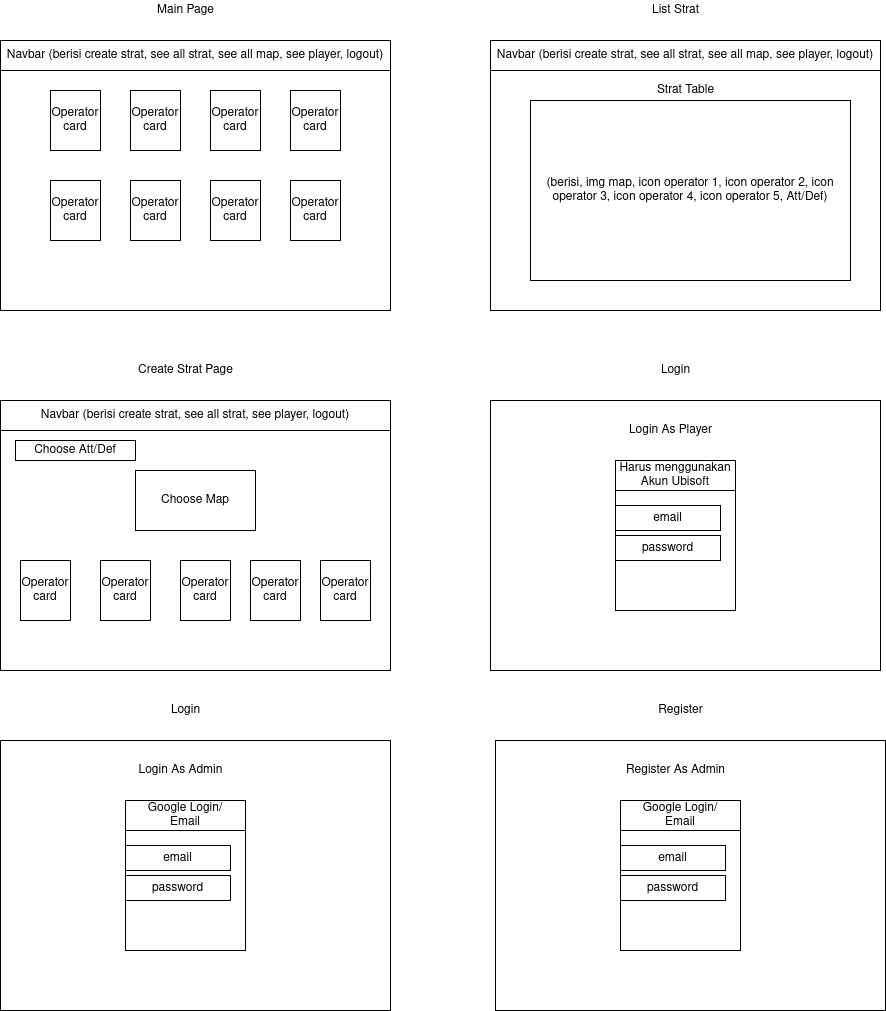

The diagram above was exported from draw.io. Its source (the exported page's mxGraphModel, read from the mxfile embedded in the PNG):
<mxGraphModel dx="1350" dy="793" grid="1" gridSize="10" guides="1" tooltips="1" connect="1" arrows="1" fold="1" page="1" pageScale="1" pageWidth="850" pageHeight="1100" math="0" shadow="0">
  <root>
    <mxCell id="0" />
    <mxCell id="1" parent="0" />
    <mxCell id="JhWFqVDdL7GFtyhZrbrB-1" value="" style="rounded=0;whiteSpace=wrap;html=1;" vertex="1" parent="1">
      <mxGeometry x="90" y="170" width="390" height="270" as="geometry" />
    </mxCell>
    <mxCell id="JhWFqVDdL7GFtyhZrbrB-2" value="Main Page" style="text;html=1;align=center;verticalAlign=middle;resizable=0;points=[];autosize=1;strokeColor=none;fillColor=none;" vertex="1" parent="1">
      <mxGeometry x="240" y="130" width="70" height="20" as="geometry" />
    </mxCell>
    <mxCell id="JhWFqVDdL7GFtyhZrbrB-3" value="Navbar (berisi create strat, see all strat, see all map, see player, logout)" style="rounded=0;whiteSpace=wrap;html=1;" vertex="1" parent="1">
      <mxGeometry x="90" y="170" width="390" height="30" as="geometry" />
    </mxCell>
    <mxCell id="JhWFqVDdL7GFtyhZrbrB-4" value="&lt;div&gt;Operator&lt;/div&gt;&lt;div&gt;card&lt;br&gt;&lt;/div&gt;" style="rounded=0;whiteSpace=wrap;html=1;" vertex="1" parent="1">
      <mxGeometry x="140" y="220" width="50" height="60" as="geometry" />
    </mxCell>
    <mxCell id="JhWFqVDdL7GFtyhZrbrB-5" value="&lt;div&gt;Operator&lt;/div&gt;&lt;div&gt;card&lt;br&gt;&lt;/div&gt;" style="rounded=0;whiteSpace=wrap;html=1;" vertex="1" parent="1">
      <mxGeometry x="220" y="220" width="50" height="60" as="geometry" />
    </mxCell>
    <mxCell id="JhWFqVDdL7GFtyhZrbrB-6" value="&lt;div&gt;Operator&lt;/div&gt;&lt;div&gt;card&lt;br&gt;&lt;/div&gt;" style="rounded=0;whiteSpace=wrap;html=1;" vertex="1" parent="1">
      <mxGeometry x="300" y="220" width="50" height="60" as="geometry" />
    </mxCell>
    <mxCell id="JhWFqVDdL7GFtyhZrbrB-7" value="&lt;div&gt;Operator&lt;/div&gt;&lt;div&gt;card&lt;br&gt;&lt;/div&gt;" style="rounded=0;whiteSpace=wrap;html=1;" vertex="1" parent="1">
      <mxGeometry x="380" y="220" width="50" height="60" as="geometry" />
    </mxCell>
    <mxCell id="JhWFqVDdL7GFtyhZrbrB-8" value="&lt;div&gt;Operator&lt;/div&gt;&lt;div&gt;card&lt;br&gt;&lt;/div&gt;" style="rounded=0;whiteSpace=wrap;html=1;" vertex="1" parent="1">
      <mxGeometry x="220" y="310" width="50" height="60" as="geometry" />
    </mxCell>
    <mxCell id="JhWFqVDdL7GFtyhZrbrB-9" value="&lt;div&gt;Operator&lt;/div&gt;&lt;div&gt;card&lt;br&gt;&lt;/div&gt;" style="rounded=0;whiteSpace=wrap;html=1;" vertex="1" parent="1">
      <mxGeometry x="300" y="310" width="50" height="60" as="geometry" />
    </mxCell>
    <mxCell id="JhWFqVDdL7GFtyhZrbrB-10" value="&lt;div&gt;Operator&lt;/div&gt;&lt;div&gt;card&lt;br&gt;&lt;/div&gt;" style="rounded=0;whiteSpace=wrap;html=1;" vertex="1" parent="1">
      <mxGeometry x="380" y="310" width="50" height="60" as="geometry" />
    </mxCell>
    <mxCell id="JhWFqVDdL7GFtyhZrbrB-11" value="&lt;div&gt;Operator&lt;/div&gt;&lt;div&gt;card&lt;br&gt;&lt;/div&gt;" style="rounded=0;whiteSpace=wrap;html=1;" vertex="1" parent="1">
      <mxGeometry x="140" y="310" width="50" height="60" as="geometry" />
    </mxCell>
    <mxCell id="JhWFqVDdL7GFtyhZrbrB-12" value="" style="rounded=0;whiteSpace=wrap;html=1;" vertex="1" parent="1">
      <mxGeometry x="90" y="530" width="390" height="270" as="geometry" />
    </mxCell>
    <mxCell id="JhWFqVDdL7GFtyhZrbrB-13" value="Create Strat Page" style="text;html=1;align=center;verticalAlign=middle;resizable=0;points=[];autosize=1;strokeColor=none;fillColor=none;" vertex="1" parent="1">
      <mxGeometry x="220" y="490" width="110" height="20" as="geometry" />
    </mxCell>
    <mxCell id="JhWFqVDdL7GFtyhZrbrB-14" value="Navbar (berisi create strat, see all strat, see player, logout)" style="rounded=0;whiteSpace=wrap;html=1;" vertex="1" parent="1">
      <mxGeometry x="90" y="530" width="390" height="30" as="geometry" />
    </mxCell>
    <mxCell id="JhWFqVDdL7GFtyhZrbrB-19" value="&lt;div&gt;Operator&lt;/div&gt;&lt;div&gt;card&lt;br&gt;&lt;/div&gt;" style="rounded=0;whiteSpace=wrap;html=1;" vertex="1" parent="1">
      <mxGeometry x="190" y="690" width="50" height="60" as="geometry" />
    </mxCell>
    <mxCell id="JhWFqVDdL7GFtyhZrbrB-20" value="&lt;div&gt;Operator&lt;/div&gt;&lt;div&gt;card&lt;br&gt;&lt;/div&gt;" style="rounded=0;whiteSpace=wrap;html=1;" vertex="1" parent="1">
      <mxGeometry x="270" y="690" width="50" height="60" as="geometry" />
    </mxCell>
    <mxCell id="JhWFqVDdL7GFtyhZrbrB-21" value="&lt;div&gt;Operator&lt;/div&gt;&lt;div&gt;card&lt;br&gt;&lt;/div&gt;" style="rounded=0;whiteSpace=wrap;html=1;" vertex="1" parent="1">
      <mxGeometry x="410" y="690" width="50" height="60" as="geometry" />
    </mxCell>
    <mxCell id="JhWFqVDdL7GFtyhZrbrB-22" value="&lt;div&gt;Operator&lt;/div&gt;&lt;div&gt;card&lt;br&gt;&lt;/div&gt;" style="rounded=0;whiteSpace=wrap;html=1;" vertex="1" parent="1">
      <mxGeometry x="110" y="690" width="50" height="60" as="geometry" />
    </mxCell>
    <mxCell id="JhWFqVDdL7GFtyhZrbrB-23" value="Choose Att/Def" style="rounded=0;whiteSpace=wrap;html=1;" vertex="1" parent="1">
      <mxGeometry x="105" y="570" width="120" height="20" as="geometry" />
    </mxCell>
    <mxCell id="JhWFqVDdL7GFtyhZrbrB-24" value="Choose Map" style="rounded=0;whiteSpace=wrap;html=1;" vertex="1" parent="1">
      <mxGeometry x="225" y="600" width="120" height="60" as="geometry" />
    </mxCell>
    <mxCell id="JhWFqVDdL7GFtyhZrbrB-25" value="&lt;div&gt;Operator&lt;/div&gt;&lt;div&gt;card&lt;br&gt;&lt;/div&gt;" style="rounded=0;whiteSpace=wrap;html=1;" vertex="1" parent="1">
      <mxGeometry x="340" y="690" width="50" height="60" as="geometry" />
    </mxCell>
    <mxCell id="JhWFqVDdL7GFtyhZrbrB-26" value="" style="rounded=0;whiteSpace=wrap;html=1;" vertex="1" parent="1">
      <mxGeometry x="580" y="170" width="390" height="270" as="geometry" />
    </mxCell>
    <mxCell id="JhWFqVDdL7GFtyhZrbrB-27" value="List Strat" style="text;html=1;align=center;verticalAlign=middle;resizable=0;points=[];autosize=1;strokeColor=none;fillColor=none;" vertex="1" parent="1">
      <mxGeometry x="735" y="130" width="60" height="20" as="geometry" />
    </mxCell>
    <mxCell id="JhWFqVDdL7GFtyhZrbrB-28" value="Navbar (berisi create strat, see all strat, see all map, see player, logout)" style="rounded=0;whiteSpace=wrap;html=1;" vertex="1" parent="1">
      <mxGeometry x="580" y="170" width="390" height="30" as="geometry" />
    </mxCell>
    <mxCell id="JhWFqVDdL7GFtyhZrbrB-37" value="(berisi, img map, icon operator 1, icon operator 2, icon operator 3, icon operator 4, icon operator 5, Att/Def)" style="rounded=0;whiteSpace=wrap;html=1;" vertex="1" parent="1">
      <mxGeometry x="620" y="230" width="320" height="180" as="geometry" />
    </mxCell>
    <mxCell id="JhWFqVDdL7GFtyhZrbrB-38" value="Strat Table" style="text;html=1;align=center;verticalAlign=middle;resizable=0;points=[];autosize=1;strokeColor=none;fillColor=none;" vertex="1" parent="1">
      <mxGeometry x="740" y="210" width="70" height="20" as="geometry" />
    </mxCell>
    <mxCell id="JhWFqVDdL7GFtyhZrbrB-39" value="" style="rounded=0;whiteSpace=wrap;html=1;" vertex="1" parent="1">
      <mxGeometry x="580" y="530" width="390" height="270" as="geometry" />
    </mxCell>
    <mxCell id="JhWFqVDdL7GFtyhZrbrB-40" value="Login" style="text;html=1;align=center;verticalAlign=middle;resizable=0;points=[];autosize=1;strokeColor=none;fillColor=none;" vertex="1" parent="1">
      <mxGeometry x="745" y="490" width="40" height="20" as="geometry" />
    </mxCell>
    <mxCell id="JhWFqVDdL7GFtyhZrbrB-49" value="" style="rounded=0;whiteSpace=wrap;html=1;" vertex="1" parent="1">
      <mxGeometry x="705" y="590" width="120" height="150" as="geometry" />
    </mxCell>
    <mxCell id="JhWFqVDdL7GFtyhZrbrB-50" value="Login As Player" style="text;html=1;align=center;verticalAlign=middle;resizable=0;points=[];autosize=1;strokeColor=none;fillColor=none;" vertex="1" parent="1">
      <mxGeometry x="710" y="550" width="100" height="20" as="geometry" />
    </mxCell>
    <mxCell id="JhWFqVDdL7GFtyhZrbrB-51" value="&lt;div&gt;Harus menggunakan&lt;/div&gt;&lt;div&gt;Akun Ubisoft&lt;br&gt;&lt;/div&gt;" style="rounded=0;whiteSpace=wrap;html=1;" vertex="1" parent="1">
      <mxGeometry x="705" y="590" width="120" height="30" as="geometry" />
    </mxCell>
    <mxCell id="JhWFqVDdL7GFtyhZrbrB-52" value="email" style="rounded=0;whiteSpace=wrap;html=1;" vertex="1" parent="1">
      <mxGeometry x="705" y="635" width="105" height="25" as="geometry" />
    </mxCell>
    <mxCell id="JhWFqVDdL7GFtyhZrbrB-54" value="password" style="rounded=0;whiteSpace=wrap;html=1;" vertex="1" parent="1">
      <mxGeometry x="705" y="665" width="105" height="25" as="geometry" />
    </mxCell>
    <mxCell id="JhWFqVDdL7GFtyhZrbrB-55" value="" style="rounded=0;whiteSpace=wrap;html=1;" vertex="1" parent="1">
      <mxGeometry x="90" y="870" width="390" height="270" as="geometry" />
    </mxCell>
    <mxCell id="JhWFqVDdL7GFtyhZrbrB-56" value="Login" style="text;html=1;align=center;verticalAlign=middle;resizable=0;points=[];autosize=1;strokeColor=none;fillColor=none;" vertex="1" parent="1">
      <mxGeometry x="255" y="830" width="40" height="20" as="geometry" />
    </mxCell>
    <mxCell id="JhWFqVDdL7GFtyhZrbrB-57" value="" style="rounded=0;whiteSpace=wrap;html=1;" vertex="1" parent="1">
      <mxGeometry x="215" y="930" width="120" height="150" as="geometry" />
    </mxCell>
    <mxCell id="JhWFqVDdL7GFtyhZrbrB-58" value="Login As Admin" style="text;html=1;align=center;verticalAlign=middle;resizable=0;points=[];autosize=1;strokeColor=none;fillColor=none;" vertex="1" parent="1">
      <mxGeometry x="220" y="890" width="100" height="20" as="geometry" />
    </mxCell>
    <mxCell id="JhWFqVDdL7GFtyhZrbrB-59" value="&lt;div&gt;Google Login/&lt;/div&gt;&lt;div&gt;Email&lt;br&gt;&lt;/div&gt;" style="rounded=0;whiteSpace=wrap;html=1;" vertex="1" parent="1">
      <mxGeometry x="215" y="930" width="120" height="30" as="geometry" />
    </mxCell>
    <mxCell id="JhWFqVDdL7GFtyhZrbrB-60" value="email" style="rounded=0;whiteSpace=wrap;html=1;" vertex="1" parent="1">
      <mxGeometry x="215" y="975" width="105" height="25" as="geometry" />
    </mxCell>
    <mxCell id="JhWFqVDdL7GFtyhZrbrB-61" value="password" style="rounded=0;whiteSpace=wrap;html=1;" vertex="1" parent="1">
      <mxGeometry x="215" y="1005" width="105" height="25" as="geometry" />
    </mxCell>
    <mxCell id="JhWFqVDdL7GFtyhZrbrB-62" value="" style="rounded=0;whiteSpace=wrap;html=1;" vertex="1" parent="1">
      <mxGeometry x="585" y="870" width="390" height="270" as="geometry" />
    </mxCell>
    <mxCell id="JhWFqVDdL7GFtyhZrbrB-63" value="Register" style="text;html=1;align=center;verticalAlign=middle;resizable=0;points=[];autosize=1;strokeColor=none;fillColor=none;" vertex="1" parent="1">
      <mxGeometry x="740" y="830" width="60" height="20" as="geometry" />
    </mxCell>
    <mxCell id="JhWFqVDdL7GFtyhZrbrB-64" value="" style="rounded=0;whiteSpace=wrap;html=1;" vertex="1" parent="1">
      <mxGeometry x="710" y="930" width="120" height="150" as="geometry" />
    </mxCell>
    <mxCell id="JhWFqVDdL7GFtyhZrbrB-65" value="Register As Admin" style="text;html=1;align=center;verticalAlign=middle;resizable=0;points=[];autosize=1;strokeColor=none;fillColor=none;" vertex="1" parent="1">
      <mxGeometry x="710" y="890" width="110" height="20" as="geometry" />
    </mxCell>
    <mxCell id="JhWFqVDdL7GFtyhZrbrB-66" value="&lt;div&gt;Google Login/&lt;/div&gt;&lt;div&gt;Email&lt;br&gt;&lt;/div&gt;" style="rounded=0;whiteSpace=wrap;html=1;" vertex="1" parent="1">
      <mxGeometry x="710" y="930" width="120" height="30" as="geometry" />
    </mxCell>
    <mxCell id="JhWFqVDdL7GFtyhZrbrB-67" value="email" style="rounded=0;whiteSpace=wrap;html=1;" vertex="1" parent="1">
      <mxGeometry x="710" y="975" width="105" height="25" as="geometry" />
    </mxCell>
    <mxCell id="JhWFqVDdL7GFtyhZrbrB-68" value="password" style="rounded=0;whiteSpace=wrap;html=1;" vertex="1" parent="1">
      <mxGeometry x="710" y="1005" width="105" height="25" as="geometry" />
    </mxCell>
  </root>
</mxGraphModel>